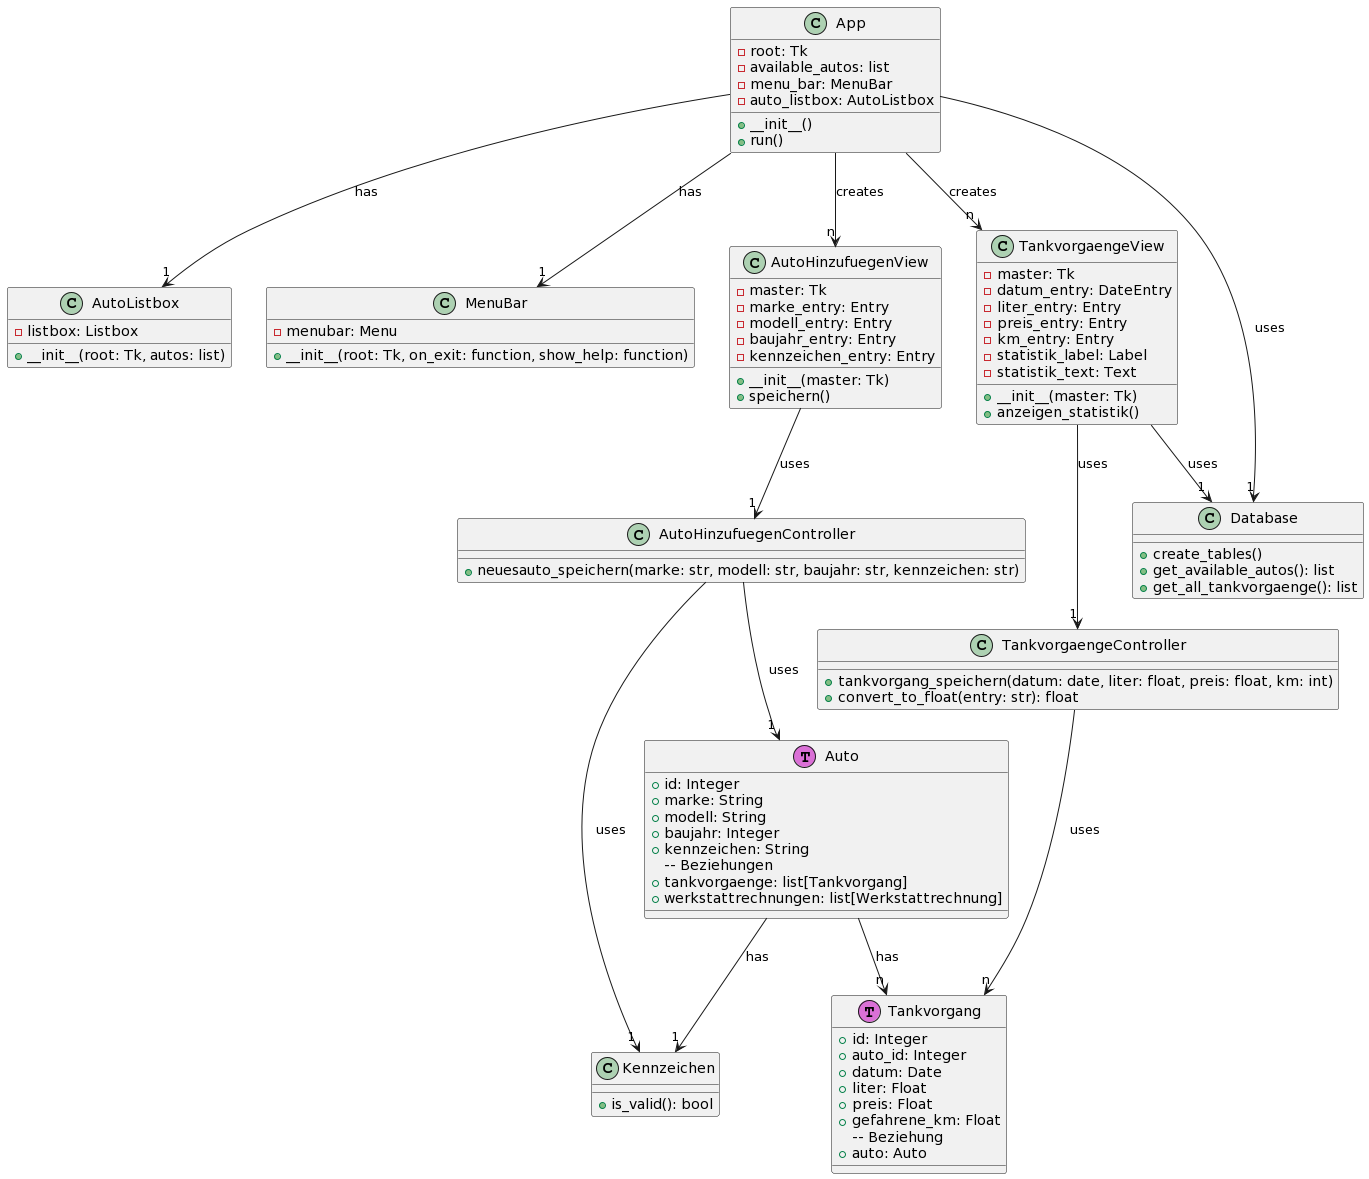

The diagram above was rendered by PlantUML. Its source (embedded in the PNG):
@startuml
!define TABLE(name) class name << (T,orchid) >>
!define CONTROLLER(name) class name << (C,LightSkyBlue) >>
!define MODEL(name) class name << (M,GreenYellow) >>

class App {
    - root: Tk
    - available_autos: list
    - menu_bar: MenuBar
    - auto_listbox: AutoListbox
    + __init__()
    + run()
}

class AutoListbox {
    - listbox: Listbox
    + __init__(root: Tk, autos: list)
}

class MenuBar {
    - menubar: Menu
    + __init__(root: Tk, on_exit: function, show_help: function)
}

class AutoHinzufuegenView {
    - master: Tk
    - marke_entry: Entry
    - modell_entry: Entry
    - baujahr_entry: Entry
    - kennzeichen_entry: Entry
    + __init__(master: Tk)
    + speichern()
}

class TankvorgaengeView {
    - master: Tk
    - datum_entry: DateEntry
    - liter_entry: Entry
    - preis_entry: Entry
    - km_entry: Entry
    - statistik_label: Label
    - statistik_text: Text
    + __init__(master: Tk)
    + anzeigen_statistik()
}

class Database {
    + create_tables()
    + get_available_autos(): list
    + get_all_tankvorgaenge(): list
}

class AutoHinzufuegenController {
    + neuesauto_speichern(marke: str, modell: str, baujahr: str, kennzeichen: str)
}

class TankvorgaengeController {
    + tankvorgang_speichern(datum: date, liter: float, preis: float, km: int)
    + convert_to_float(entry: str): float
}

class Kennzeichen {
    + is_valid(): bool
}

TABLE(Auto) {
    + id: Integer
    + marke: String
    + modell: String
    + baujahr: Integer
    + kennzeichen: String
    -- Beziehungen
    + tankvorgaenge: list[Tankvorgang]
    + werkstattrechnungen: list[Werkstattrechnung]
}

TABLE(Tankvorgang) {
    + id: Integer
    + auto_id: Integer
    + datum: Date
    + liter: Float
    + preis: Float
    + gefahrene_km: Float
    -- Beziehung
    + auto: Auto
}

App --> "1" Database : uses
App --> "1" MenuBar : has
App --> "1" AutoListbox : has
App --> "n" AutoHinzufuegenView : creates
App --> "n" TankvorgaengeView : creates
AutoHinzufuegenView --> "1" AutoHinzufuegenController : uses
TankvorgaengeView --> "1" TankvorgaengeController : uses
TankvorgaengeView --> "1" Database : uses
AutoHinzufuegenController --> "1" Kennzeichen : uses
AutoHinzufuegenController --> "1" Auto : uses
TankvorgaengeController --> "n" Tankvorgang : uses
Auto --> "1" Kennzeichen : has
Auto --> "n" Tankvorgang : has
@enduml